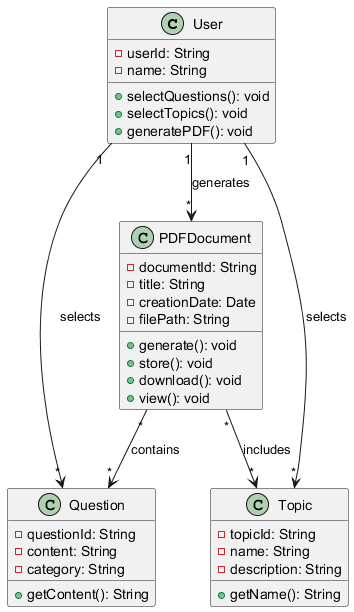

The diagram above was rendered by PlantUML. Its source (embedded in the PNG):
@startuml
class User {
    - userId: String
    - name: String
    + selectQuestions(): void
    + selectTopics(): void
    + generatePDF(): void
}

class Question {
    - questionId: String
    - content: String
    - category: String
    + getContent(): String
}

class Topic {
    - topicId: String
    - name: String
    - description: String
    + getName(): String
}

class PDFDocument {
    - documentId: String
    - title: String
    - creationDate: Date
    - filePath: String
    + generate(): void
    + store(): void
    + download(): void
    + view(): void
}

User "1" --> "*" Question : selects
User "1" --> "*" Topic : selects
User "1" --> "*" PDFDocument : generates
PDFDocument "*" --> "*" Question : contains
PDFDocument "*" --> "*" Topic : includes
@enduml